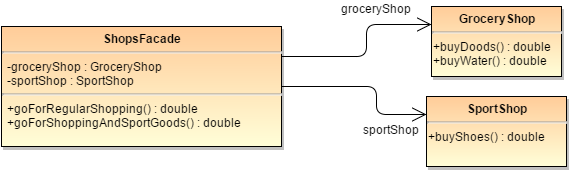

The diagram above was exported from draw.io. Its source (the exported page's mxGraphModel, read from the mxfile embedded in the PNG):
<mxGraphModel dx="1434" dy="736" grid="1" gridSize="10" guides="1" tooltips="1" connect="1" arrows="1" fold="1" page="1" pageScale="1" pageWidth="826" pageHeight="1169" background="#ffffff" math="0">
  <root>
    <mxCell id="0" style=";html=1;" />
    <mxCell id="1" style=";html=1;" parent="0" />
    <mxCell id="45" value="&lt;p style=&quot;margin: 0px ; margin-top: 4px ; text-align: center&quot;&gt;&lt;b&gt;&lt;span&gt;ShopsFacade&lt;/span&gt;&lt;/b&gt;&lt;/p&gt;&lt;hr&gt;&lt;p style=&quot;margin: 0px ; margin-left: 4px&quot;&gt;-groceryShop : GroceryShop&lt;/p&gt;&lt;p style=&quot;margin: 0px ; margin-left: 4px&quot;&gt;-sportShop : SportShop&lt;br&gt;&lt;/p&gt;&lt;hr&gt;&lt;p style=&quot;margin: 0px ; margin-left: 4px&quot;&gt;+&lt;span&gt;goForRegularShopping&lt;/span&gt;() : double&lt;/p&gt;&lt;p style=&quot;margin: 0px ; margin-left: 4px&quot;&gt;+&lt;span&gt;goForShoppingAndSportGoods&lt;/span&gt;() : double&lt;br&gt;&lt;/p&gt;" style="shadow=1;fillColor=#FFCC99;gradientColor=#FFFED8;verticalAlign=top;align=left;overflow=fill;fontSize=12;fontFamily=Helvetica;html=1" vertex="1" parent="1">
      <mxGeometry x="40" y="40" width="280" height="120" as="geometry" />
    </mxCell>
    <mxCell id="6c925ef1c4ab3553-80" value="&lt;p style=&quot;margin: 0px ; margin-top: 4px ; text-align: center&quot;&gt;&lt;b&gt;&lt;span&gt;SportShop&lt;/span&gt;&lt;/b&gt;&lt;/p&gt;&lt;hr&gt;+buyShoes() : double&lt;br&gt;" style="shadow=1;fillColor=#FFCC99;gradientColor=#FFFED8;verticalAlign=top;align=left;overflow=fill;fontSize=12;fontFamily=Helvetica;html=1" vertex="1" parent="1">
      <mxGeometry x="465" y="110" width="140" height="70" as="geometry" />
    </mxCell>
    <mxCell id="6c925ef1c4ab3553-81" value="&lt;p style=&quot;margin: 0px ; margin-top: 4px ; text-align: center&quot;&gt;&lt;b&gt;&lt;span&gt;GroceryShop&lt;/span&gt;&lt;/b&gt;&lt;/p&gt;&lt;hr&gt;+&lt;span&gt;buyDoods()&lt;/span&gt; : double&lt;br&gt;+&lt;span&gt;buyWater() &lt;/span&gt;: double&lt;br&gt;" style="shadow=1;fillColor=#FFCC99;gradientColor=#FFFED8;verticalAlign=top;align=left;overflow=fill;fontSize=12;fontFamily=Helvetica;html=1" vertex="1" parent="1">
      <mxGeometry x="470" y="20" width="130" height="70" as="geometry" />
    </mxCell>
    <mxCell id="6c925ef1c4ab3553-83" value="" style="endArrow=open;html=1;endSize=12;startArrow=none;startSize=14;startFill=0;edgeStyle=orthogonalEdgeStyle;align=left;verticalAlign=bottom;strokeWidth=1;exitX=1;exitY=0.25;entryX=0;entryY=0.25;" edge="1" parent="1" source="45" target="6c925ef1c4ab3553-81">
      <mxGeometry x="-1" y="3" relative="1" as="geometry">
        <mxPoint x="330" y="60" as="sourcePoint" />
        <mxPoint x="490" y="60" as="targetPoint" />
        <Array as="points">
          <mxPoint x="405" y="70" />
          <mxPoint x="405" y="38" />
        </Array>
      </mxGeometry>
    </mxCell>
    <mxCell id="4396be54ad8bb9b1-45" value="groceryShop" style="text;html=1;resizable=0;points=[];;align=center;verticalAlign=middle;labelBackgroundColor=#ffffff;" vertex="1" connectable="0" parent="6c925ef1c4ab3553-83">
      <mxGeometry x="0.5275" y="-2" relative="1" as="geometry">
        <mxPoint x="-14" y="-20" as="offset" />
      </mxGeometry>
    </mxCell>
    <mxCell id="6c925ef1c4ab3553-84" value="" style="endArrow=open;html=1;endSize=12;startArrow=none;startSize=14;startFill=0;edgeStyle=orthogonalEdgeStyle;align=left;verticalAlign=bottom;strokeWidth=1;exitX=1;exitY=0.5;entryX=0;entryY=0.25;" edge="1" parent="1" source="45" target="6c925ef1c4ab3553-80">
      <mxGeometry as="geometry">
        <mxPoint x="330" y="80" as="sourcePoint" />
        <mxPoint x="480" y="48" as="targetPoint" />
        <Array as="points">
          <mxPoint x="415" y="100" />
          <mxPoint x="415" y="128" />
        </Array>
        <mxPoint x="8" y="-4" as="offset" />
      </mxGeometry>
    </mxCell>
    <mxCell id="4396be54ad8bb9b1-46" value="sportShop" style="text;html=1;resizable=0;points=[];autosize=1;align=left;verticalAlign=top;spacingTop=-4;" vertex="1" parent="1">
      <mxGeometry x="399" y="133" width="70" height="20" as="geometry" />
    </mxCell>
  </root>
</mxGraphModel>